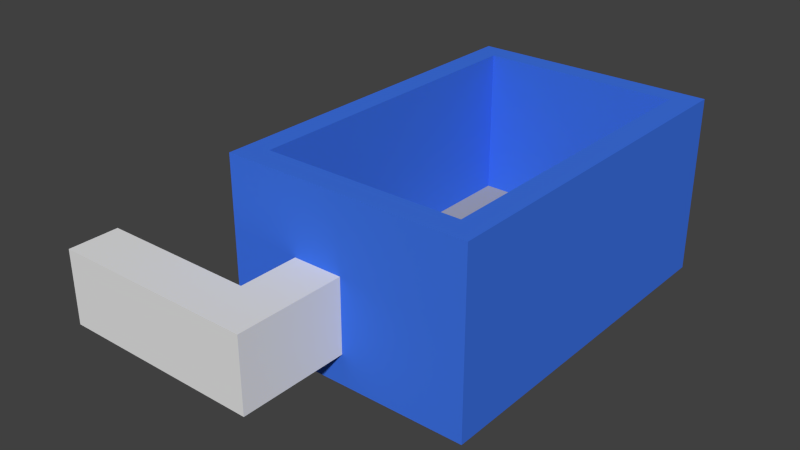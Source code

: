 # Source: mirror1.blend  (saved by Blender 2.75.0; exported with 4.5.12 LTS)
import bpy
from mathutils import Matrix  # noqa: F401  (used for matrix-valued properties, if any)

bpy.ops.wm.read_factory_settings(use_empty=True)
scene = bpy.context.scene
scene.name = 'Scene'

# ---- collections
col_collection_1 = bpy.data.collections.new('Collection 1'); scene.collection.children.link(col_collection_1)
col_collection_2 = bpy.data.collections.new('Collection 2'); scene.collection.children.link(col_collection_2)

# ---- materials (node trees are filled in below, after node groups)
mat_entrance = bpy.data.materials.new('Entrance')
mat_entrance.alpha_threshold = 0.0
mat_entrance.use_transparent_shadow = False
mat_entrance.diffuse_color = (0.0102, 0.8, 0.005229, 1.0)
mat_entrance.roughness = 0.5
mat_target = bpy.data.materials.new('Target')
mat_target.alpha_threshold = 0.0
mat_target.use_transparent_shadow = False
mat_target.diffuse_color = (0.8, 0.05178, 0.04293, 1.0)
mat_target.roughness = 0.5
mat_floor = bpy.data.materials.new('Floor')
mat_floor.alpha_threshold = 0.0
mat_floor.use_transparent_shadow = False
mat_floor.diffuse_color = (0.4, 0.4, 0.4, 1.0)
mat_floor.roughness = 0.5
mat_walls = bpy.data.materials.new('Walls')
mat_walls.alpha_threshold = 0.0
mat_walls.use_transparent_shadow = False
mat_walls.diffuse_color = (0.04968, 0.1728, 0.8, 1.0)
mat_walls.roughness = 0.5

# ---- material node trees

# ---- world
world_world = bpy.data.worlds.new('World'); scene.world = world_world
world_world.color = (0.05088, 0.05088, 0.05088)
world_world.use_sun_shadow = False
world_world.sun_shadow_jitter_overblur = 0.0
world_world.cycles.sampling_method = 'MANUAL'
world_world.cycles.sample_map_resolution = 256

# ---- meshes
me_cube_006 = bpy.data.meshes.new('Cube.006')
me_cube_006.from_pydata([(-11.96, -10.64, 4.998), (-11.96, -10.64, 0.714), (-11.96, -13.54, 4.998), (-11.96, -13.54, 0.714)], [], [(1, 0, 2, 3)])
_ca = me_cube_006.color_attributes.new('Col', 'BYTE_COLOR', 'CORNER')
_ca.data.foreach_set('color', [1.0, 1.0, 1.0, 1.0, 1.0, 1.0, 1.0, 1.0, 1.0, 1.0, 1.0, 1.0, 1.0, 1.0, 1.0, 1.0])
me_cube_006.use_remesh_preserve_volume = False
me_cube_006.use_remesh_preserve_attributes = False
me_cube_006.use_mirror_vertex_groups = False
me_cube_006.update()
me_cube_004 = bpy.data.meshes.new('Cube.004')
me_cube_004.from_pydata([(-0.0714, -13.54, 0.714), (-2.963, -14.14, 0.714), (-0.0714, -7.14, 0.714), (-2.963, -10.64, 4.998), (-0.0714, -13.54, 4.998), (-0.0714, -10.64, 4.998), (-2.963, -10.64, 0.714), (-2.963, -14.14, 4.998), (-0.0714, -10.64, 0.714), (-0.0714, -7.14, 4.998), (-2.963, -7.14, 4.998), (-2.963, -7.14, 0.714), (-2.963, -10.64, 4.998), (-2.963, -10.64, 0.714), (-2.963, -14.14, 4.998), (-2.963, -14.14, 0.714), (-11.96, -10.64, 4.998), (-11.96, -10.64, 0.714), (-11.96, -13.54, 4.998), (-11.96, -13.54, 0.714)], [(7, 14), (1, 15)], [(8, 17, 19, 0), (5, 4, 18, 16), (11, 10, 3, 6), (10, 9, 5, 3), (2, 11, 6, 8), (13, 12, 16, 17), (8, 0, 4, 5), (2, 8, 5, 9), (6, 3, 12, 13), (0, 19, 18, 4)])
_ca = me_cube_004.color_attributes.new('Col', 'BYTE_COLOR', 'CORNER')
_ca.data.foreach_set('color', [1.0, 1.0, 1.0, 1.0, 1.0, 1.0, 1.0, 1.0, 1.0, 1.0, 1.0, 1.0, 1.0, 1.0, 1.0, 1.0, 1.0, 1.0, 1.0, 1.0, 1.0, 1.0, 1.0, 1.0, 1.0, 1.0, 1.0, 1.0, 1.0, 1.0, 1.0, 1.0, 1.0, 1.0, 1.0, 1.0, 1.0, 1.0, 1.0, 1.0, 1.0, 1.0, 1.0, 1.0, 1.0, 1.0, 1.0, 1.0, 1.0, 1.0, 1.0, 1.0, 1.0, 1.0, 1.0, 1.0, 1.0, 1.0, 1.0, 1.0, 1.0, 1.0, 1.0, 1.0, 1.0, 1.0, 1.0, 1.0, 1.0, 1.0, 1.0, 1.0, 1.0, 1.0, 1.0, 1.0, 1.0, 1.0, 1.0, 1.0, 1.0, 1.0, 1.0, 1.0, 1.0, 1.0, 1.0, 1.0, 1.0, 1.0, 1.0, 1.0, 1.0, 1.0, 1.0, 1.0, 1.0, 1.0, 1.0, 1.0, 1.0, 1.0, 1.0, 1.0, 1.0, 1.0, 1.0, 1.0, 1.0, 1.0, 1.0, 1.0, 1.0, 1.0, 1.0, 1.0, 1.0, 1.0, 1.0, 1.0, 1.0, 1.0, 1.0, 1.0, 1.0, 1.0, 1.0, 1.0, 1.0, 1.0, 1.0, 1.0, 1.0, 1.0, 1.0, 1.0, 1.0, 1.0, 1.0, 1.0, 1.0, 1.0, 1.0, 1.0, 1.0, 1.0, 1.0, 1.0, 1.0, 1.0, 1.0, 1.0, 1.0, 1.0, 1.0, 1.0, 1.0, 1.0, 1.0, 1.0])
me_cube_004.use_remesh_preserve_volume = False
me_cube_004.use_remesh_preserve_attributes = False
me_cube_004.use_mirror_vertex_groups = False
me_cube_004.update()
me_cube_008 = bpy.data.meshes.new('Cube.008')
me_cube_008.from_pydata([(3.977, 2.963, 3.513), (3.399, 2.963, 3.513), (5.134, 2.963, 3.513), (4.555, 2.963, 3.513), (3.977, 2.963, 1.533), (4.555, 2.963, 1.533), (4.266, 2.963, 4.381), (3.977, 2.863, 1.533), (3.977, 2.863, 3.513), (4.555, 2.863, 1.533), (4.555, 2.863, 3.513), (3.399, 2.863, 3.513), (4.266, 2.863, 4.381), (5.134, 2.863, 3.513), (5.712, 5.855, 4.998), (5.712, 2.963, 4.998), (2.82, 5.855, 4.998), (2.82, 2.963, 4.998), (-0.0714, -12.71, 0.714), (-2.963, -12.71, 0.714), (-0.0714, -12.71, 4.998), (-2.963, -12.71, 4.998), (-0.0714, -14.14, 0.714), (-0.0714, -14.14, 4.998), (-2.963, -14.14, 4.998), (-2.963, -14.14, 0.714)], [], [(4, 0, 1, 6, 2, 3, 5), (7, 9, 10, 13, 12, 11, 8), (5, 3, 10, 9), (2, 6, 12, 13), (1, 0, 8, 11), (4, 5, 9, 7), (0, 4, 7, 8), (3, 2, 13, 10), (6, 1, 11, 12), (14, 16, 17), (15, 14, 17), (21, 20, 24), (21, 24, 25), (20, 23, 24), (18, 22, 23), (19, 21, 25), (20, 18, 23)])
_ca = me_cube_008.color_attributes.new('Col', 'BYTE_COLOR', 'CORNER')
_ca.data.foreach_set('color', [0.9911, 0.9911, 0.9911, 0.9961, 0.9911, 0.9911, 0.9911, 0.9961, 0.9911, 0.9911, 0.9911, 0.9961, 0.9911, 0.9911, 0.9911, 0.9961, 1.0, 1.0, 1.0, 1.0, 1.0, 1.0, 1.0, 1.0, 1.0, 1.0, 1.0, 1.0, 0.9911, 0.9911, 0.9911, 0.9961, 1.0, 1.0, 1.0, 1.0, 1.0, 1.0, 1.0, 1.0, 1.0, 1.0, 1.0, 1.0, 0.9911, 0.9911, 0.9911, 0.9961, 0.9911, 0.9911, 0.9911, 0.9961, 0.9911, 0.9911, 0.9911, 0.9961, 1.0, 1.0, 1.0, 1.0, 1.0, 1.0, 1.0, 1.0, 1.0, 1.0, 1.0, 1.0, 1.0, 1.0, 1.0, 1.0, 1.0, 1.0, 1.0, 1.0, 0.9911, 0.9911, 0.9911, 0.9961, 0.9911, 0.9911, 0.9911, 0.9961, 1.0, 1.0, 1.0, 1.0, 0.9911, 0.9911, 0.9911, 0.9961, 0.9911, 0.9911, 0.9911, 0.9961, 0.9911, 0.9911, 0.9911, 0.9961, 0.9911, 0.9911, 0.9911, 0.9961, 0.9911, 0.9911, 0.9911, 0.9961, 1.0, 1.0, 1.0, 1.0, 1.0, 1.0, 1.0, 1.0, 0.9911, 0.9911, 0.9911, 0.9961, 0.9911, 0.9911, 0.9911, 0.9961, 0.9911, 0.9911, 0.9911, 0.9961, 0.9911, 0.9911, 0.9911, 0.9961, 0.9911, 0.9911, 0.9911, 0.9961, 1.0, 1.0, 1.0, 1.0, 1.0, 1.0, 1.0, 1.0, 1.0, 1.0, 1.0, 1.0, 1.0, 1.0, 1.0, 1.0, 0.9911, 0.9911, 0.9911, 0.9961, 0.9911, 0.9911, 0.9911, 0.9961, 0.9911, 0.9911, 0.9911, 0.9961, 0.9911, 0.9911, 0.9911, 0.9961, 1.0, 1.0, 1.0, 1.0, 1.0, 1.0, 1.0, 1.0, 1.0, 1.0, 1.0, 1.0, 1.0, 1.0, 1.0, 1.0, 1.0, 1.0, 1.0, 1.0, 1.0, 1.0, 1.0, 1.0, 1.0, 1.0, 1.0, 1.0, 1.0, 1.0, 1.0, 1.0, 1.0, 1.0, 1.0, 1.0, 1.0, 1.0, 1.0, 1.0, 1.0, 1.0, 1.0, 1.0, 1.0, 1.0, 1.0, 1.0, 1.0, 1.0, 1.0, 1.0, 1.0, 1.0, 1.0, 1.0, 1.0, 1.0, 1.0, 1.0, 1.0, 1.0, 1.0, 1.0, 1.0, 1.0, 1.0, 1.0, 1.0, 1.0, 1.0, 1.0, 1.0, 1.0, 1.0, 1.0, 1.0, 1.0, 1.0, 1.0, 1.0, 1.0, 1.0, 1.0, 1.0, 1.0, 1.0, 1.0, 1.0, 1.0, 1.0, 1.0, 1.0, 1.0, 1.0, 1.0])
me_cube_008.materials.append(mat_entrance)
me_cube_008.use_remesh_preserve_volume = False
me_cube_008.use_remesh_preserve_attributes = False
me_cube_008.use_mirror_vertex_groups = False
me_cube_008.update()
me_cube_005 = bpy.data.meshes.new('Cube.005')
me_cube_005.from_pydata([(5.712, 2.963, 0.714), (2.82, 5.855, 0.714), (2.82, 2.963, 0.714), (5.712, 2.963, 4.998), (2.82, 5.855, 4.998), (2.82, 2.963, 4.998)], [], [(2, 5, 4), (0, 3, 5), (2, 0, 5), (1, 2, 4)])
_ca = me_cube_005.color_attributes.new('Col', 'BYTE_COLOR', 'CORNER')
_ca.data.foreach_set('color', [1.0, 1.0, 1.0, 1.0, 1.0, 1.0, 1.0, 1.0, 1.0, 1.0, 1.0, 1.0, 1.0, 1.0, 1.0, 1.0, 1.0, 1.0, 1.0, 1.0, 1.0, 1.0, 1.0, 1.0, 1.0, 1.0, 1.0, 1.0, 1.0, 1.0, 1.0, 1.0, 1.0, 1.0, 1.0, 1.0, 1.0, 1.0, 1.0, 1.0, 1.0, 1.0, 1.0, 1.0, 1.0, 1.0, 1.0, 1.0])
me_cube_005.materials.append(mat_target)
me_cube_005.use_remesh_preserve_volume = False
me_cube_005.use_remesh_preserve_attributes = False
me_cube_005.use_mirror_vertex_groups = False
me_cube_005.update()
me_cube_002 = bpy.data.meshes.new('Cube.002')
me_cube_002.from_pydata([(-0.0714, -5.712, 0.714), (-2.963, -5.712, 0.714), (-0.0714, -7.14, 0.714), (-2.963, -7.14, 0.714), (2.82, 12.85, 0.714), (-5.855, 12.85, 0.714), (-5.855, 9.963, 0.714), (2.82, 9.963, 0.714), (5.712, 9.963, 0.714), (5.712, -5.712, 0.714), (-5.855, 9.963, 0.714), (-5.855, -5.712, 0.714)], [], [(1, 3, 2), (0, 1, 2), (8, 10, 11), (4, 5, 6), (9, 8, 11), (7, 4, 6)])
_ca = me_cube_002.color_attributes.new('Col', 'BYTE_COLOR', 'CORNER')
_ca.data.foreach_set('color', [1.0, 1.0, 1.0, 1.0, 1.0, 1.0, 1.0, 1.0, 1.0, 1.0, 1.0, 1.0, 1.0, 1.0, 1.0, 1.0, 1.0, 1.0, 1.0, 1.0, 1.0, 1.0, 1.0, 1.0, 1.0, 1.0, 1.0, 1.0, 1.0, 1.0, 1.0, 1.0, 1.0, 1.0, 1.0, 1.0, 1.0, 1.0, 1.0, 1.0, 1.0, 1.0, 1.0, 1.0, 1.0, 1.0, 1.0, 1.0, 1.0, 1.0, 1.0, 1.0, 1.0, 1.0, 1.0, 1.0, 1.0, 1.0, 1.0, 1.0, 1.0, 1.0, 1.0, 1.0, 1.0, 1.0, 1.0, 1.0, 1.0, 1.0, 1.0, 1.0])
me_cube_002.materials.append(mat_floor)
me_cube_002.use_remesh_preserve_volume = False
me_cube_002.use_remesh_preserve_attributes = False
me_cube_002.use_mirror_vertex_groups = False
me_cube_002.update()
me_cube_001 = bpy.data.meshes.new('Cube.001')
me_cube_001.from_pydata([(-7.14, -7.14, -1.071), (-7.14, 14.14, -1.071), (7.14, -7.14, -1.071), (7.14, 14.14, -1.071), (5.712, -5.712, 0.714), (-5.855, -5.712, 0.714), (-5.855, 12.85, 0.714), (5.712, 9.963, 0.714), (2.82, 12.85, 0.714), (5.712, 12.85, 4.998), (5.712, 9.963, 4.998), (2.82, 12.85, 4.998), (-7.14, 14.14, 9.282), (7.14, 14.14, 9.282), (7.14, -7.14, 9.282), (-7.14, -7.14, 9.282), (-5.855, -5.712, 9.282), (-5.855, 12.85, 9.282), (5.712, -5.712, 9.282), (5.712, 12.85, 9.282), (-0.0714, -5.712, 0.714), (-2.963, -5.712, 0.714), (-0.0714, -5.712, 4.998), (-2.963, -5.712, 4.998), (-0.0714, -7.14, 0.714), (-0.0714, -7.14, 4.998), (-2.963, -7.14, 4.998), (-2.963, -7.14, 0.714)], [], [(0, 24, 27), (11, 9, 19), (0, 2, 24), (16, 5, 17), (6, 8, 11), (10, 7, 4), (3, 13, 14), (22, 4, 20), (0, 15, 12), (2, 14, 25), (2, 3, 14), (26, 0, 27), (12, 13, 1), (13, 3, 1), (17, 11, 19), (0, 26, 15), (16, 22, 23), (11, 17, 6), (14, 13, 18), (25, 14, 15), (16, 17, 12), (18, 19, 10), (5, 6, 17), (23, 5, 16), (19, 9, 10), (10, 4, 18), (12, 15, 16), (17, 19, 12), (15, 18, 16), (19, 13, 12), (15, 14, 18), (22, 16, 18), (13, 19, 18), (1, 0, 12), (18, 4, 22), (23, 21, 5), (26, 25, 15), (24, 2, 25), (1, 3, 2, 0)])
_ca = me_cube_001.color_attributes.new('Col', 'BYTE_COLOR', 'CORNER')
_ca.data.foreach_set('color', [1.0, 1.0, 1.0, 1.0, 1.0, 1.0, 1.0, 1.0, 1.0, 1.0, 1.0, 1.0, 1.0, 1.0, 1.0, 1.0, 1.0, 1.0, 1.0, 1.0, 1.0, 1.0, 1.0, 1.0, 1.0, 1.0, 1.0, 1.0, 1.0, 1.0, 1.0, 1.0, 1.0, 1.0, 1.0, 1.0, 1.0, 1.0, 1.0, 1.0, 1.0, 1.0, 1.0, 1.0, 1.0, 1.0, 1.0, 1.0, 1.0, 1.0, 1.0, 1.0, 1.0, 1.0, 1.0, 1.0, 1.0, 1.0, 1.0, 1.0, 1.0, 1.0, 1.0, 1.0, 1.0, 1.0, 1.0, 1.0, 1.0, 1.0, 1.0, 1.0, 1.0, 1.0, 1.0, 1.0, 1.0, 1.0, 1.0, 1.0, 1.0, 1.0, 1.0, 1.0, 1.0, 1.0, 1.0, 1.0, 1.0, 1.0, 1.0, 1.0, 1.0, 1.0, 1.0, 1.0, 1.0, 1.0, 1.0, 1.0, 1.0, 1.0, 1.0, 1.0, 1.0, 1.0, 1.0, 1.0, 1.0, 1.0, 1.0, 1.0, 1.0, 1.0, 1.0, 1.0, 1.0, 1.0, 1.0, 1.0, 1.0, 1.0, 1.0, 1.0, 1.0, 1.0, 1.0, 1.0, 1.0, 1.0, 1.0, 1.0, 1.0, 1.0, 1.0, 1.0, 1.0, 1.0, 1.0, 1.0, 1.0, 1.0, 1.0, 1.0, 1.0, 1.0, 1.0, 1.0, 1.0, 1.0, 1.0, 1.0, 1.0, 1.0, 1.0, 1.0, 1.0, 1.0, 1.0, 1.0, 1.0, 1.0, 1.0, 1.0, 1.0, 1.0, 1.0, 1.0, 1.0, 1.0, 1.0, 1.0, 1.0, 1.0, 1.0, 1.0, 1.0, 1.0, 1.0, 1.0, 1.0, 1.0, 1.0, 1.0, 1.0, 1.0, 1.0, 1.0, 1.0, 1.0, 1.0, 1.0, 1.0, 1.0, 1.0, 1.0, 1.0, 1.0, 1.0, 1.0, 1.0, 1.0, 1.0, 1.0, 1.0, 1.0, 1.0, 1.0, 1.0, 1.0, 1.0, 1.0, 1.0, 1.0, 1.0, 1.0, 1.0, 1.0, 1.0, 1.0, 1.0, 1.0, 1.0, 1.0, 1.0, 1.0, 1.0, 1.0, 1.0, 1.0, 1.0, 1.0, 1.0, 1.0, 1.0, 1.0, 1.0, 1.0, 1.0, 1.0, 1.0, 1.0, 1.0, 1.0, 1.0, 1.0, 1.0, 1.0, 1.0, 1.0, 1.0, 1.0, 1.0, 1.0, 1.0, 1.0, 1.0, 1.0, 1.0, 1.0, 1.0, 1.0, 1.0, 1.0, 1.0, 1.0, 1.0, 1.0, 1.0, 1.0, 1.0, 1.0, 1.0, 1.0, 1.0, 1.0, 1.0, 1.0, 1.0, 1.0, 1.0, 1.0, 1.0, 1.0, 1.0, 1.0, 1.0, 1.0, 1.0, 1.0, 1.0, 1.0, 1.0, 1.0, 1.0, 1.0, 1.0, 1.0, 1.0, 1.0, 1.0, 1.0, 1.0, 1.0, 1.0, 1.0, 1.0, 1.0, 1.0, 1.0, 1.0, 1.0, 1.0, 1.0, 1.0, 1.0, 1.0, 1.0, 1.0, 1.0, 1.0, 1.0, 1.0, 1.0, 1.0, 1.0, 1.0, 1.0, 1.0, 1.0, 1.0, 1.0, 1.0, 1.0, 1.0, 1.0, 1.0, 1.0, 1.0, 1.0, 1.0, 1.0, 1.0, 1.0, 1.0, 1.0, 1.0, 1.0, 1.0, 1.0, 1.0, 1.0, 1.0, 1.0, 1.0, 1.0, 1.0, 1.0, 1.0, 1.0, 1.0, 1.0, 1.0, 1.0, 1.0, 1.0, 1.0, 1.0, 1.0, 1.0, 1.0, 1.0, 1.0, 1.0, 1.0, 1.0, 1.0, 1.0, 1.0, 1.0, 1.0, 1.0, 1.0, 1.0, 1.0, 1.0, 1.0, 1.0, 1.0, 1.0, 1.0, 1.0, 1.0, 1.0, 1.0, 1.0, 1.0, 1.0, 1.0, 1.0, 1.0, 1.0, 1.0, 1.0, 1.0, 1.0, 1.0, 1.0, 1.0, 1.0, 1.0, 1.0, 1.0, 1.0, 1.0, 1.0, 1.0, 1.0, 1.0, 1.0, 1.0, 1.0, 1.0, 1.0, 1.0, 1.0, 1.0, 1.0, 1.0, 1.0, 1.0, 1.0, 1.0, 1.0, 1.0, 1.0, 1.0, 1.0, 1.0, 1.0, 1.0, 1.0, 1.0, 1.0, 1.0, 1.0, 1.0, 1.0, 1.0, 1.0, 1.0, 1.0, 1.0, 1.0, 1.0, 1.0, 1.0, 1.0, 1.0, 1.0, 1.0, 1.0, 1.0, 1.0, 1.0, 1.0, 1.0, 1.0, 1.0, 1.0, 1.0, 1.0])
me_cube_001.materials.append(mat_walls)
me_cube_001.use_remesh_preserve_volume = False
me_cube_001.use_remesh_preserve_attributes = False
me_cube_001.use_mirror_vertex_groups = False
me_cube_001.update()
me_cube_003 = bpy.data.meshes.new('Cube.003')
me_cube_003.from_pydata([(-0.6605, 5.855, 0.714), (-0.6605, 2.963, 0.714), (2.82, 5.855, 0.714), (2.82, 2.963, 0.714), (0.2071, 5.855, 1.571), (-0.6605, 5.855, 1.571), (0.2071, 2.963, 1.571), (-0.6605, 2.963, 1.571), (1.075, 5.855, 2.428), (0.2071, 5.855, 2.428), (1.075, 2.963, 2.428), (0.2071, 2.963, 2.428), (1.942, 5.855, 3.284), (1.075, 5.855, 3.284), (1.942, 2.963, 3.284), (1.075, 2.963, 3.284), (2.82, 5.855, 4.141), (1.942, 5.855, 4.141), (2.82, 2.963, 4.141), (1.942, 2.963, 4.141)], [], [(1, 3, 6), (10, 6, 3), (10, 15, 13), (8, 9, 11), (6, 11, 9), (4, 2, 0), (12, 2, 8), (16, 17, 19), (14, 19, 17), (7, 1, 6), (14, 15, 10), (18, 19, 14), (14, 3, 18), (4, 5, 7), (10, 11, 6), (3, 14, 10), (0, 1, 5), (14, 12, 15), (6, 4, 7), (12, 14, 17), (18, 16, 19), (8, 13, 12), (4, 9, 8), (12, 13, 15), (5, 4, 0), (12, 17, 16), (2, 4, 8), (2, 12, 16), (4, 6, 9), (10, 8, 11), (8, 10, 13), (1, 7, 5)])
me_cube_003.materials.append(mat_target)
me_cube_003.use_remesh_preserve_volume = False
me_cube_003.use_remesh_preserve_attributes = False
me_cube_003.use_mirror_vertex_groups = False
me_cube_003.update()

# ---- objects
ob_trigger = bpy.data.objects.new('Trigger', me_cube_006)
ob_hallway = bpy.data.objects.new('Hallway', me_cube_004)
ob_highlights = bpy.data.objects.new('Highlights', me_cube_008)
ob_platform = bpy.data.objects.new('Platform', me_cube_005)
ob_floor = bpy.data.objects.new('Floor', me_cube_002)
ob_walls = bpy.data.objects.new('Walls', me_cube_001)
ob_stairs = bpy.data.objects.new('Stairs', me_cube_003)

# ---- transforms, parenting, visibility, modifiers, constraints
ob_trigger.location = (6.5, 7.9, -0.714)
ob_trigger.lineart.crease_threshold = 0.0
ob_hallway.location = (1.5, 7.9, -0.714)
ob_hallway.lineart.crease_threshold = 0.0
ob_highlights.location = (1.5, 14.9, -0.714)
ob_highlights.lineart.crease_threshold = 0.0
ob_platform.location = (1.5, 14.9, -0.714)
ob_platform.lineart.crease_threshold = 0.0
ob_floor.location = (1.5, 7.9, -0.714)
ob_floor.lineart.crease_threshold = 0.0
ob_walls.location = (1.5, 7.9, -0.714)
ob_walls.lineart.crease_threshold = 0.0
ob_stairs.location = (1.5, 14.9, -0.714)
ob_stairs.lineart.crease_threshold = 0.0

# ---- collection membership
col_collection_1.objects.link(ob_trigger)
col_collection_1.objects.link(ob_hallway)
col_collection_1.objects.link(ob_highlights)
col_collection_1.objects.link(ob_platform)
col_collection_1.objects.link(ob_floor)
col_collection_1.objects.link(ob_walls)
col_collection_2.objects.link(ob_stairs)
def _layer_coll(name, lc=None):
    lc = lc or bpy.context.view_layer.layer_collection
    for c in lc.children:
        if c.name == name: return c
        r = _layer_coll(name, c)
        if r: return r
_layer_coll('Collection 2').indirect_only = True

# ---- scene / render settings (as saved in the file)
scene.frame_start = 1; scene.frame_end = 250; scene.frame_set(1)
scene.render.engine = 'BLENDER_EEVEE_NEXT'
scene.render.resolution_percentage = 50
scene.render.dither_intensity = 0.0
scene.cycles.use_denoising = False
scene.cycles.samples = 10
scene.cycles.sampling_pattern = 'TABULATED_SOBOL'
scene.cycles.light_sampling_threshold = 0.0
scene.cycles.use_adaptive_sampling = False
scene.cycles.use_light_tree = False
scene.cycles.blur_glossy = 0.0
scene.cycles.pixel_filter_type = 'GAUSSIAN'
scene.cycles.sample_clamp_indirect = 0.0
scene.view_settings.view_transform = 'Standard'
bpy.context.view_layer.update()

# ---- added for rendering (the .blend has no active camera and no usable light): camera, sun
cam_auto = bpy.data.cameras.new('AutoCamera')
cam_auto.lens = 50.0
cam_auto.sensor_width = 36.0
cam_auto.clip_end = 1000.0
ob_auto_camera = bpy.data.objects.new('AutoCamera', cam_auto)
scene.collection.objects.link(ob_auto_camera)
ob_auto_camera.location = (32.085, -31.6959, 29.7888)
ob_auto_camera.rotation_euler = (1.09748, -7.21219e-08, 0.694738)
scene.camera = ob_auto_camera
light_auto_sun = bpy.data.lights.new('AutoSun', 'SUN')
light_auto_sun.energy = 3.0
light_auto_sun.angle = 0.0523599
ob_auto_sun = bpy.data.objects.new('AutoSun', light_auto_sun)
scene.collection.objects.link(ob_auto_sun)
ob_auto_sun.rotation_euler = (0.872665, 0.174533, 0.523599)
bpy.context.view_layer.update()
